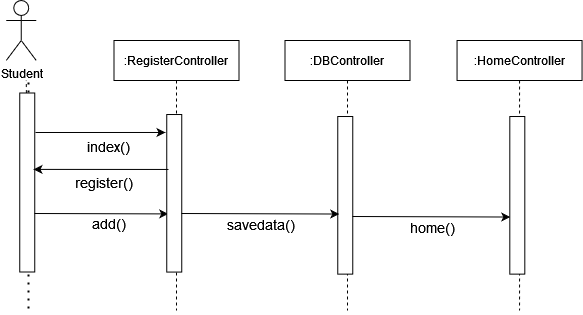

The diagram above was exported from draw.io. Its source (the exported page's mxGraphModel, read from the mxfile embedded in the PNG):
<mxGraphModel dx="868" dy="440" grid="1" gridSize="10" guides="1" tooltips="1" connect="1" arrows="1" fold="1" page="1" pageScale="1" pageWidth="850" pageHeight="1100" math="0" shadow="0">
  <root>
    <mxCell id="0" />
    <mxCell id="1" parent="0" />
    <mxCell id="Td2ku4V8jNkps6xAQcZh-595" value="" style="endArrow=none;dashed=1;html=1;dashPattern=1 3;strokeWidth=2;rounded=0;fontSize=14;" edge="1" parent="1">
      <mxGeometry width="50" height="50" relative="1" as="geometry">
        <mxPoint x="130" y="852" as="sourcePoint" />
        <mxPoint x="130" y="1082" as="targetPoint" />
      </mxGeometry>
    </mxCell>
    <mxCell id="Td2ku4V8jNkps6xAQcZh-555" value="Student" style="shape=umlActor;verticalLabelPosition=bottom;verticalAlign=top;html=1;outlineConnect=0;" vertex="1" parent="1">
      <mxGeometry x="107.75" y="770" width="30" height="60" as="geometry" />
    </mxCell>
    <mxCell id="Td2ku4V8jNkps6xAQcZh-556" value="" style="endArrow=none;dashed=1;html=1;startArrow=none;" edge="1" parent="1" source="Td2ku4V8jNkps6xAQcZh-564">
      <mxGeometry width="50" height="50" relative="1" as="geometry">
        <mxPoint x="127.75" y="1110" as="sourcePoint" />
        <mxPoint x="127.75" y="850" as="targetPoint" />
      </mxGeometry>
    </mxCell>
    <mxCell id="Td2ku4V8jNkps6xAQcZh-557" value=":DBController" style="shape=umlLifeline;perimeter=lifelinePerimeter;container=1;collapsible=0;recursiveResize=0;rounded=0;shadow=0;strokeWidth=1;" vertex="1" parent="1">
      <mxGeometry x="386.5" y="810" width="125" height="270" as="geometry" />
    </mxCell>
    <mxCell id="Td2ku4V8jNkps6xAQcZh-563" value="" style="rounded=0;whiteSpace=wrap;html=1;rotation=90;" vertex="1" parent="1">
      <mxGeometry x="367.95" y="957.32" width="157.62" height="15" as="geometry" />
    </mxCell>
    <mxCell id="Td2ku4V8jNkps6xAQcZh-564" value="" style="rounded=0;whiteSpace=wrap;html=1;rotation=90;" vertex="1" parent="1">
      <mxGeometry x="39.25" y="944.5" width="179" height="15" as="geometry" />
    </mxCell>
    <mxCell id="Td2ku4V8jNkps6xAQcZh-565" value="" style="endArrow=classic;html=1;entryX=0.114;entryY=1.15;entryDx=0;entryDy=0;entryPerimeter=0;" edge="1" parent="1">
      <mxGeometry width="50" height="50" relative="1" as="geometry">
        <mxPoint x="137" y="902" as="sourcePoint" />
        <mxPoint x="267.0050000000001" y="901.9757" as="targetPoint" />
      </mxGeometry>
    </mxCell>
    <mxCell id="Td2ku4V8jNkps6xAQcZh-566" value="&lt;font style=&quot;font-size: 14px&quot;&gt;index()&lt;/font&gt;" style="text;html=1;strokeColor=none;fillColor=none;align=center;verticalAlign=middle;whiteSpace=wrap;rounded=0;" vertex="1" parent="1">
      <mxGeometry x="190" y="906" width="40" height="20" as="geometry" />
    </mxCell>
    <mxCell id="Td2ku4V8jNkps6xAQcZh-579" value=":RegisterController" style="shape=umlLifeline;perimeter=lifelinePerimeter;container=1;collapsible=0;recursiveResize=0;rounded=0;shadow=0;strokeWidth=1;" vertex="1" parent="1">
      <mxGeometry x="215.5" y="810" width="125" height="270" as="geometry" />
    </mxCell>
    <mxCell id="Td2ku4V8jNkps6xAQcZh-583" value="" style="endArrow=classic;html=1;entryX=0.144;entryY=0.95;entryDx=0;entryDy=0;entryPerimeter=0;" edge="1" parent="Td2ku4V8jNkps6xAQcZh-579">
      <mxGeometry width="50" height="50" relative="1" as="geometry">
        <mxPoint x="-79.5" y="173" as="sourcePoint" />
        <mxPoint x="54.25999999999999" y="173.41128000000015" as="targetPoint" />
      </mxGeometry>
    </mxCell>
    <mxCell id="Td2ku4V8jNkps6xAQcZh-584" value="&lt;font style=&quot;font-size: 14px&quot;&gt;add()&lt;/font&gt;" style="text;html=1;strokeColor=none;fillColor=none;align=center;verticalAlign=middle;whiteSpace=wrap;rounded=0;" vertex="1" parent="Td2ku4V8jNkps6xAQcZh-579">
      <mxGeometry x="-24.75" y="172.88" width="40" height="20" as="geometry" />
    </mxCell>
    <mxCell id="Td2ku4V8jNkps6xAQcZh-580" value="" style="rounded=0;whiteSpace=wrap;html=1;rotation=90;" vertex="1" parent="1">
      <mxGeometry x="196.98" y="955.29" width="157.55" height="15" as="geometry" />
    </mxCell>
    <mxCell id="Td2ku4V8jNkps6xAQcZh-581" value="" style="endArrow=classic;html=1;entryX=0.163;entryY=-0.317;entryDx=0;entryDy=0;entryPerimeter=0;exitX=0.46;exitY=0.95;exitDx=0;exitDy=0;exitPerimeter=0;" edge="1" parent="1">
      <mxGeometry width="50" height="50" relative="1" as="geometry">
        <mxPoint x="270.0050000000001" y="938.95" as="sourcePoint" />
        <mxPoint x="135.0050000000001" y="938.9005" as="targetPoint" />
      </mxGeometry>
    </mxCell>
    <mxCell id="Td2ku4V8jNkps6xAQcZh-582" value="&lt;font style=&quot;font-size: 14px&quot;&gt;register()&lt;/font&gt;" style="text;whiteSpace=wrap;html=1;fontSize=14;" vertex="1" parent="1">
      <mxGeometry x="175" y="937.88" width="70" height="30" as="geometry" />
    </mxCell>
    <mxCell id="Td2ku4V8jNkps6xAQcZh-585" value="" style="endArrow=classic;html=1;entryX=0.144;entryY=0.95;entryDx=0;entryDy=0;entryPerimeter=0;" edge="1" parent="1">
      <mxGeometry width="50" height="50" relative="1" as="geometry">
        <mxPoint x="283" y="983" as="sourcePoint" />
        <mxPoint x="440.76" y="983.5312800000003" as="targetPoint" />
      </mxGeometry>
    </mxCell>
    <mxCell id="Td2ku4V8jNkps6xAQcZh-586" value="&lt;font style=&quot;font-size: 14px&quot;&gt;savedata()&lt;/font&gt;" style="text;html=1;strokeColor=none;fillColor=none;align=center;verticalAlign=middle;whiteSpace=wrap;rounded=0;" vertex="1" parent="1">
      <mxGeometry x="342.75" y="984" width="40" height="20" as="geometry" />
    </mxCell>
    <mxCell id="Td2ku4V8jNkps6xAQcZh-591" value=":HomeController" style="shape=umlLifeline;perimeter=lifelinePerimeter;container=1;collapsible=0;recursiveResize=0;rounded=0;shadow=0;strokeWidth=1;" vertex="1" parent="1">
      <mxGeometry x="558.55" y="810" width="125" height="270" as="geometry" />
    </mxCell>
    <mxCell id="Td2ku4V8jNkps6xAQcZh-592" value="" style="rounded=0;whiteSpace=wrap;html=1;rotation=90;" vertex="1" parent="1">
      <mxGeometry x="540" y="957.32" width="157.62" height="15" as="geometry" />
    </mxCell>
    <mxCell id="Td2ku4V8jNkps6xAQcZh-593" value="" style="endArrow=classic;html=1;entryX=0.144;entryY=0.95;entryDx=0;entryDy=0;entryPerimeter=0;" edge="1" parent="1">
      <mxGeometry width="50" height="50" relative="1" as="geometry">
        <mxPoint x="454" y="986" as="sourcePoint" />
        <mxPoint x="611.76" y="986.5312800000002" as="targetPoint" />
      </mxGeometry>
    </mxCell>
    <mxCell id="Td2ku4V8jNkps6xAQcZh-594" value="&lt;font style=&quot;font-size: 14px&quot;&gt;home()&lt;/font&gt;" style="text;html=1;strokeColor=none;fillColor=none;align=center;verticalAlign=middle;whiteSpace=wrap;rounded=0;" vertex="1" parent="1">
      <mxGeometry x="513.75" y="987" width="40" height="20" as="geometry" />
    </mxCell>
  </root>
</mxGraphModel>